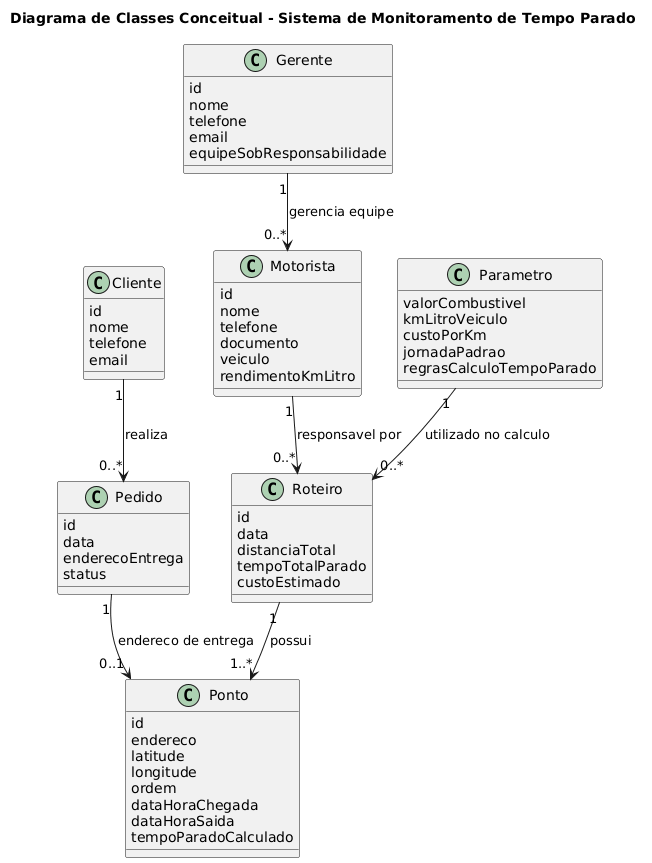

The diagram above was rendered by PlantUML. Its source (embedded in the PNG):
@startuml
title Diagrama de Classes Conceitual - Sistema de Monitoramento de Tempo Parado

class Cliente {
    id
    nome
    telefone
    email
}

class Pedido {
    id
    data
    enderecoEntrega
    status
}

class Motorista {
    id
    nome
    telefone
    documento
    veiculo
    rendimentoKmLitro
}

class Gerente {
    id
    nome
    telefone
    email
    equipeSobResponsabilidade
}

class Roteiro {
    id
    data
    distanciaTotal
    tempoTotalParado
    custoEstimado
}

class Ponto {
    id
    endereco
    latitude
    longitude
    ordem
    dataHoraChegada
    dataHoraSaida
    tempoParadoCalculado
}

class Parametro {
    valorCombustivel
    kmLitroVeiculo
    custoPorKm
    jornadaPadrao
    regrasCalculoTempoParado
}

Gerente "1" --> "0..*" Motorista : gerencia equipe
Motorista "1" --> "0..*" Roteiro : responsavel por
Roteiro "1" --> "1..*" Ponto : possui
Cliente "1" --> "0..*" Pedido : realiza
Pedido "1" --> "0..1" Ponto : endereco de entrega
Parametro "1" --> "0..*" Roteiro : utilizado no calculo
@enduml